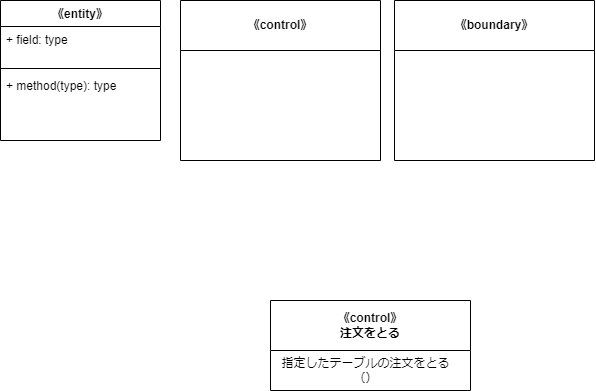

The diagram above was exported from draw.io. Its source (the exported page's mxGraphModel, read from the mxfile embedded in the PNG):
<mxGraphModel dx="746" dy="610" grid="1" gridSize="10" guides="1" tooltips="1" connect="1" arrows="1" fold="1" page="1" pageScale="1" pageWidth="827" pageHeight="1169" math="0" shadow="0">
  <root>
    <mxCell id="0" />
    <mxCell id="1" parent="0" />
    <mxCell id="3" value="《control》" style="swimlane;whiteSpace=wrap;html=1;startSize=50;" vertex="1" parent="1">
      <mxGeometry x="200" y="10" width="200" height="160" as="geometry" />
    </mxCell>
    <mxCell id="4" value="《boundary》" style="swimlane;whiteSpace=wrap;html=1;startSize=50;" vertex="1" parent="1">
      <mxGeometry x="414" y="10" width="200" height="160" as="geometry" />
    </mxCell>
    <mxCell id="7" value="《entity》" style="swimlane;fontStyle=1;align=center;verticalAlign=top;childLayout=stackLayout;horizontal=1;startSize=26;horizontalStack=0;resizeParent=1;resizeParentMax=0;resizeLast=0;collapsible=1;marginBottom=0;" vertex="1" parent="1">
      <mxGeometry x="20" y="10" width="160" height="140" as="geometry" />
    </mxCell>
    <mxCell id="8" value="+ field: type" style="text;strokeColor=none;fillColor=none;align=left;verticalAlign=top;spacingLeft=4;spacingRight=4;overflow=hidden;rotatable=0;points=[[0,0.5],[1,0.5]];portConstraint=eastwest;" vertex="1" parent="7">
      <mxGeometry y="26" width="160" height="38" as="geometry" />
    </mxCell>
    <mxCell id="9" value="" style="line;strokeWidth=1;fillColor=none;align=left;verticalAlign=middle;spacingTop=-1;spacingLeft=3;spacingRight=3;rotatable=0;labelPosition=right;points=[];portConstraint=eastwest;strokeColor=inherit;" vertex="1" parent="7">
      <mxGeometry y="64" width="160" height="8" as="geometry" />
    </mxCell>
    <mxCell id="10" value="+ method(type): type" style="text;strokeColor=none;fillColor=none;align=left;verticalAlign=top;spacingLeft=4;spacingRight=4;overflow=hidden;rotatable=0;points=[[0,0.5],[1,0.5]];portConstraint=eastwest;" vertex="1" parent="7">
      <mxGeometry y="72" width="160" height="68" as="geometry" />
    </mxCell>
    <mxCell id="11" value="《control》&lt;br&gt;注文をとる" style="swimlane;whiteSpace=wrap;html=1;startSize=50;" vertex="1" parent="1">
      <mxGeometry x="290" y="310" width="200" height="90" as="geometry" />
    </mxCell>
    <mxCell id="13" value="指定したテーブルの注文をとる&lt;br&gt;（）" style="text;html=1;align=center;verticalAlign=middle;resizable=0;points=[];autosize=1;strokeColor=none;fillColor=none;" vertex="1" parent="11">
      <mxGeometry y="50" width="190" height="40" as="geometry" />
    </mxCell>
  </root>
</mxGraphModel>